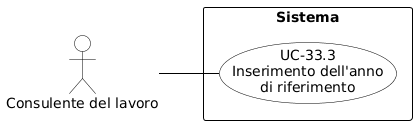

The diagram above was rendered by PlantUML. Its source (embedded in the PNG):
@startuml
skinparam shadowing false
skinparam defaultFontName Arial
left to right direction

skinparam usecase {
    BackgroundColor white
    BorderColor black
    ArrowColor black
}
skinparam actor {
    BackgroundColor white
    BorderColor black
}
skinparam rectangle {
    BorderColor black
    FontStyle bold
}

actor "Consulente del lavoro" as cdl

rectangle "Sistema" {
    usecase "UC-33.3\nInserimento dell'anno\ndi riferimento" as UC33_3
}

cdl -- UC33_3
@enduml